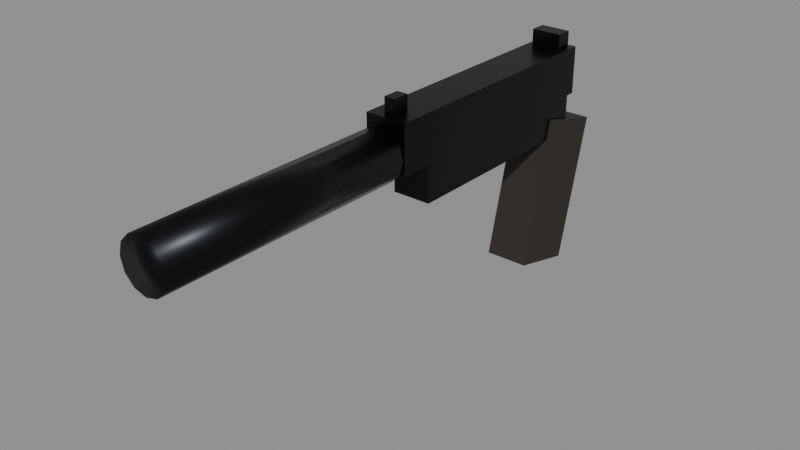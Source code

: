 # Source: wpn_pistol.blend  (saved by Blender 5.1.30; exported with 4.5.12 LTS)
import bpy
from mathutils import Matrix  # noqa: F401  (used for matrix-valued properties, if any)

bpy.ops.wm.read_factory_settings(use_empty=True)
scene = bpy.context.scene
scene.name = 'Scene'

# ---- materials (node trees are filled in below, after node groups)
mat_pistol_metal = bpy.data.materials.new('pistol_metal')
mat_pistol_grip = bpy.data.materials.new('pistol_grip')

# ---- material node trees
mat_pistol_metal.use_nodes = True; mat_pistol_metal.node_tree.nodes.clear()
_N = mat_pistol_metal.node_tree.nodes; _L = mat_pistol_metal.node_tree.links
n0 = _N.new('ShaderNodeBsdfPrincipled'); n0.name = 'Principled BSDF'; n0.location = (-200, 100)
n0.inputs[0].default_value = (0.01229, 0.0137, 0.016, 1.0)
n0.inputs[1].default_value = 0.85
n0.inputs[2].default_value = 0.35
n1 = _N.new('ShaderNodeOutputMaterial'); n1.name = 'Material Output'; n1.location = (200, 100)
_L.new(n0.outputs[0], n1.inputs[0])
n1.is_active_output = True
mat_pistol_grip.use_nodes = True; mat_pistol_grip.node_tree.nodes.clear()
_N = mat_pistol_grip.node_tree.nodes; _L = mat_pistol_grip.node_tree.links
n0 = _N.new('ShaderNodeBsdfPrincipled'); n0.name = 'Principled BSDF'; n0.location = (-200, 100)
n0.inputs[0].default_value = (0.02315, 0.01764, 0.01444, 1.0)
n0.inputs[2].default_value = 0.7
n1 = _N.new('ShaderNodeOutputMaterial'); n1.name = 'Material Output'; n1.location = (200, 100)
_L.new(n0.outputs[0], n1.inputs[0])
n1.is_active_output = True

# ---- meshes
me_weapon = bpy.data.meshes.new('Weapon')
me_weapon.from_pydata([(-0.015, -0.145, 0.0425), (-0.015, -0.145, 0.0775), (-0.015, 0.045, 0.0425), (-0.015, 0.045, 0.0775), (0.015, -0.145, 0.0425), (0.015, -0.145, 0.0775), (0.015, 0.045, 0.0425), (0.015, 0.045, 0.0775), (-0.014, -0.12, 0.015), (-0.014, -0.12, 0.045), (-0.014, 0.04, 0.015), (-0.014, 0.04, 0.045), (0.014, -0.12, 0.015), (0.014, -0.12, 0.045), (0.014, 0.04, 0.015), (0.014, 0.04, 0.045), (-0.016, -0.007563, -0.07732), (-0.016, 0.01905, 0.02941), (-0.016, 0.04095, -0.08941), (-0.016, 0.06756, 0.01732), (0.016, -0.007563, -0.07732), (0.016, 0.01905, 0.02941), (0.016, 0.04095, -0.08941), (0.016, 0.06756, 0.01732), (-0.004, -0.141, 0.077), (-0.004, -0.141, 0.089), (-0.004, -0.129, 0.077), (-0.004, -0.129, 0.089), (0.004, -0.141, 0.077), (0.004, -0.141, 0.089), (0.004, -0.129, 0.077), (0.004, -0.129, 0.089), (-0.011, 0.029, 0.077), (-0.011, 0.029, 0.089), (-0.011, 0.041, 0.077), (-0.011, 0.041, 0.089), (0.011, 0.029, 0.077), (0.011, 0.029, 0.089), (0.011, 0.041, 0.077), (0.011, 0.041, 0.089), (0.0, -0.15, 0.073), (0.0, -0.33, 0.073), (0.009, -0.15, 0.07059), (0.009, -0.33, 0.07059), (0.01559, -0.15, 0.064), (0.01559, -0.33, 0.064), (0.018, -0.15, 0.055), (0.018, -0.33, 0.055), (0.01559, -0.15, 0.046), (0.01559, -0.33, 0.046), (0.009, -0.15, 0.03941), (0.009, -0.33, 0.03941), (0.0, -0.15, 0.037), (0.0, -0.33, 0.037), (-0.009, -0.15, 0.03941), (-0.009, -0.33, 0.03941), (-0.01559, -0.15, 0.046), (-0.01559, -0.33, 0.046), (-0.018, -0.15, 0.055), (-0.018, -0.33, 0.055), (-0.01559, -0.15, 0.064), (-0.01559, -0.33, 0.064), (-0.009, -0.15, 0.07059), (-0.009, -0.33, 0.07059)], [], [(0, 1, 3, 2), (2, 3, 7, 6), (6, 7, 5, 4), (4, 5, 1, 0), (2, 6, 4, 0), (7, 3, 1, 5), (8, 9, 11, 10), (10, 11, 15, 14), (14, 15, 13, 12), (12, 13, 9, 8), (10, 14, 12, 8), (15, 11, 9, 13), (16, 17, 19, 18), (18, 19, 23, 22), (22, 23, 21, 20), (20, 21, 17, 16), (18, 22, 20, 16), (23, 19, 17, 21), (24, 25, 27, 26), (26, 27, 31, 30), (30, 31, 29, 28), (28, 29, 25, 24), (26, 30, 28, 24), (31, 27, 25, 29), (32, 33, 35, 34), (34, 35, 39, 38), (38, 39, 37, 36), (36, 37, 33, 32), (34, 38, 36, 32), (39, 35, 33, 37), (40, 41, 43, 42), (42, 43, 45, 44), (44, 45, 47, 46), (46, 47, 49, 48), (48, 49, 51, 50), (50, 51, 53, 52), (52, 53, 55, 54), (54, 55, 57, 56), (56, 57, 59, 58), (58, 59, 61, 60), (43, 41, 63, 61, 59, 57, 55, 53, 51, 49, 47, 45), (60, 61, 63, 62), (62, 63, 41, 40), (40, 42, 44, 46, 48, 50, 52, 54, 56, 58, 60, 62)])
me_weapon.polygons.foreach_set('use_smooth', [0, 0, 0, 0, 0, 0, 0, 0, 0, 0, 0, 0, 0, 0, 0, 0, 0, 0, 0, 0, 0, 0, 0, 0, 0, 0, 0, 0, 0, 0, 1, 1, 1, 1, 1, 1, 1, 1, 1, 1, 1, 1, 1, 1])
me_weapon.polygons.foreach_set('material_index', [0, 0, 0, 0, 0, 0, 0, 0, 0, 0, 0, 0, 1, 1, 1, 1, 1, 1, 0, 0, 0, 0, 0, 0, 0, 0, 0, 0, 0, 0, 0, 0, 0, 0, 0, 0, 0, 0, 0, 0, 0, 0, 0, 0])
_uv = me_weapon.uv_layers.new(name='UVMap')
_uv.uv.foreach_set('vector', [-0.58, 0.17, -0.58, 0.31, 0.18, 0.31, 0.18, 0.17, -0.06, 0.17, -0.06, 0.31, 0.06, 0.31, 0.06, 0.17, 0.18, 0.17, 0.18, 0.31, -0.58, 0.31, -0.58, 0.17, 0.06, 0.17, 0.06, 0.31, -0.06, 0.31, -0.06, 0.17, -0.06, 0.18, 0.06, 0.18, 0.06, -0.58, -0.06, -0.58, 0.06, 0.18, -0.06, 0.18, -0.06, -0.58, 0.06, -0.58, -0.48, 0.06, -0.48, 0.18, 0.16, 0.18, 0.16, 0.06, -0.056, 0.06, -0.056, 0.18, 0.056, 0.18, 0.056, 0.06, 0.16, 0.06, 0.16, 0.18, -0.48, 0.18, -0.48, 0.06, 0.056, 0.06, 0.056, 0.18, -0.056, 0.18, -0.056, 0.06, -0.056, 0.16, 0.056, 0.16, 0.056, -0.48, -0.056, -0.48, 0.056, 0.16, -0.056, 0.16, -0.056, -0.48, 0.056, -0.48, -0.03025, -0.3093, 0.07619, 0.1177, 0.2703, 0.06927, 0.1638, -0.3577, -0.064, -0.3577, -0.064, 0.06927, 0.064, 0.06927, 0.064, -0.3577, 0.1638, -0.3577, 0.2703, 0.06927, 0.07619, 0.1177, -0.03025, -0.3093, 0.064, -0.3093, 0.064, 0.1177, -0.064, 0.1177, -0.064, -0.3093, -0.064, 0.1638, 0.064, 0.1638, 0.064, -0.03025, -0.064, -0.03025, 0.064, 0.2703, -0.064, 0.2703, -0.064, 0.07619, 0.064, 0.07619, -0.564, 0.308, -0.564, 0.356, -0.516, 0.356, -0.516, 0.308, -0.016, 0.308, -0.016, 0.356, 0.016, 0.356, 0.016, 0.308, -0.516, 0.308, -0.516, 0.356, -0.564, 0.356, -0.564, 0.308, 0.016, 0.308, 0.016, 0.356, -0.016, 0.356, -0.016, 0.308, -0.016, -0.516, 0.016, -0.516, 0.016, -0.564, -0.016, -0.564, 0.016, -0.516, -0.016, -0.516, -0.016, -0.564, 0.016, -0.564, 0.116, 0.308, 0.116, 0.356, 0.164, 0.356, 0.164, 0.308, -0.044, 0.308, -0.044, 0.356, 0.044, 0.356, 0.044, 0.308, 0.164, 0.308, 0.164, 0.356, 0.116, 0.356, 0.116, 0.308, 0.044, 0.308, 0.044, 0.356, -0.044, 0.356, -0.044, 0.308, -0.044, 0.164, 0.044, 0.164, 0.044, 0.116, -0.044, 0.116, 0.044, 0.164, -0.044, 0.164, -0.044, 0.116, 0.044, 0.116, 0.0, -0.6, 0.0, -1.32, 0.036, -1.32, 0.036, -0.6, -0.6, 0.2824, -1.32, 0.2824, -1.32, 0.256, -0.6, 0.256, -0.6, 0.256, -1.32, 0.256, -1.32, 0.22, -0.6, 0.22, -0.6, 0.22, -1.32, 0.22, -1.32, 0.184, -0.6, 0.184, -0.6, 0.184, -1.32, 0.184, -1.32, 0.1576, -0.6, 0.1576, 0.036, -0.6, 0.036, -1.32, 0.0, -1.32, 0.0, -0.6, 0.0, -0.6, 0.0, -1.32, -0.036, -1.32, -0.036, -0.6, -0.6, 0.1576, -1.32, 0.1576, -1.32, 0.184, -0.6, 0.184, -0.6, 0.184, -1.32, 0.184, -1.32, 0.22, -0.6, 0.22, -0.6, 0.22, -1.32, 0.22, -1.32, 0.256, -0.6, 0.256, 0.036, 0.2824, 0.0, 0.292, -0.036, 0.2824, -0.06235, 0.256, -0.072, 0.22, -0.06235, 0.184, -0.036, 0.1576, 0.0, 0.148, 0.036, 0.1576, 0.06235, 0.184, 0.072, 0.22, 0.06235, 0.256, -0.6, 0.256, -1.32, 0.256, -1.32, 0.2824, -0.6, 0.2824, -0.036, -0.6, -0.036, -1.32, 0.0, -1.32, 0.0, -0.6, 0.0, 0.292, 0.036, 0.2824, 0.06235, 0.256, 0.072, 0.22, 0.06235, 0.184, 0.036, 0.1576, 0.0, 0.148, -0.036, 0.1576, -0.06235, 0.184, -0.072, 0.22, -0.06235, 0.256, -0.036, 0.2824])
me_weapon.materials.append(mat_pistol_metal)
me_weapon.materials.append(mat_pistol_grip)
me_weapon.update()

# ---- objects
ob_wpn_pistol = bpy.data.objects.new('wpn_pistol', None)
ob_weapon = bpy.data.objects.new('Weapon', me_weapon)
ob_muzzle = bpy.data.objects.new('Muzzle', None)

# ---- transforms, parenting, visibility, modifiers, constraints
ob_wpn_pistol.location = (0.0, 0.0, 0.0)
ob_weapon.parent = ob_wpn_pistol
ob_weapon.location = (0.0, 0.0, 0.0)
ob_muzzle.parent = ob_weapon
ob_muzzle.location = (0.0, -0.33, 0.055)

# ---- collection membership
scene.collection.objects.link(ob_wpn_pistol)
scene.collection.objects.link(ob_weapon)
scene.collection.objects.link(ob_muzzle)

# ---- scene / render settings (as saved in the file)
scene.frame_start = 1; scene.frame_end = 250; scene.frame_set(1)
scene.render.engine = 'BLENDER_EEVEE_NEXT'
scene.render.bake_bias = 0.0
scene.render.bake_samples = 0
scene.cycles.sampling_pattern = 'TABULATED_SOBOL'
scene.eevee.use_volume_custom_range = False
bpy.context.view_layer.update()

# ---- added for rendering (the .blend has no active camera and no usable light): camera, sun + grey world if the file has none
cam_auto = bpy.data.cameras.new('AutoCamera')
cam_auto.lens = 50.0
cam_auto.sensor_width = 36.0
cam_auto.clip_end = 1000.0
ob_auto_camera = bpy.data.objects.new('AutoCamera', cam_auto)
scene.collection.objects.link(ob_auto_camera)
ob_auto_camera.location = (0.404551, -0.616679, 0.323433)
ob_auto_camera.rotation_euler = (1.09748, -7.21219e-08, 0.694738)
scene.camera = ob_auto_camera
light_auto_sun = bpy.data.lights.new('AutoSun', 'SUN')
light_auto_sun.energy = 3.0
light_auto_sun.angle = 0.0523599
ob_auto_sun = bpy.data.objects.new('AutoSun', light_auto_sun)
scene.collection.objects.link(ob_auto_sun)
ob_auto_sun.rotation_euler = (0.872665, 0.174533, 0.523599)
if scene.world is None:
    world_auto = bpy.data.worlds.new('AutoWorld')
    world_auto.color = (0.3, 0.3, 0.3)
    scene.world = world_auto
bpy.context.view_layer.update()
